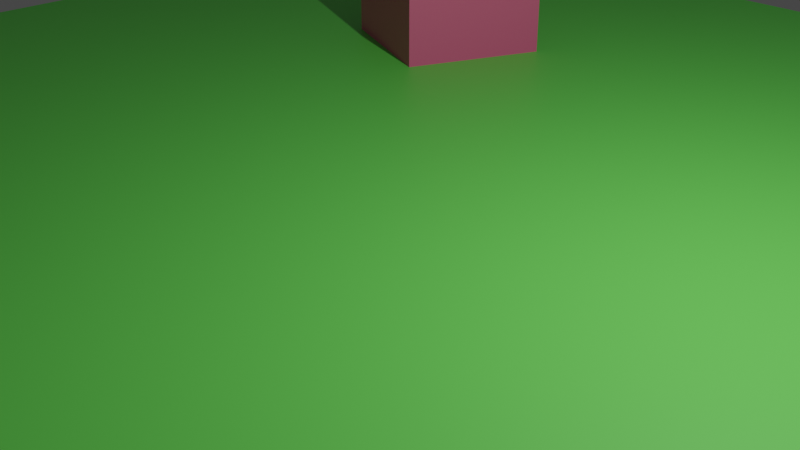 # Source: map.blend  (saved by Blender 3.3.6; exported with 4.5.12 LTS)
import bpy
from mathutils import Matrix  # noqa: F401  (used for matrix-valued properties, if any)

bpy.ops.wm.read_factory_settings(use_empty=True)
scene = bpy.context.scene
scene.name = 'Scene'

# ---- collections
col_collection = bpy.data.collections.new('Collection'); scene.collection.children.link(col_collection)

# ---- materials (node trees are filled in below, after node groups)
mat_field = bpy.data.materials.new('field')
mat_field.use_transparent_shadow = False
mat_box = bpy.data.materials.new('box')
mat_box.use_transparent_shadow = False

# ---- material node trees
mat_field.use_nodes = True; mat_field.node_tree.nodes.clear()
_N = mat_field.node_tree.nodes; _L = mat_field.node_tree.links
n0 = _N.new('ShaderNodeBsdfPrincipled'); n0.name = 'Principled BSDF'; n0.location = (10, 300)
n0.distribution = 'GGX'
n0.subsurface_method = 'RANDOM_WALK_SKIN'
n0.inputs[0].default_value = (0.1535, 0.8, 0.1047, 1.0)
n0.inputs[3].default_value = 1.45
n0.inputs[27].default_value = (0.0, 0.0, 0.0, 1.0)
n0.inputs[28].default_value = 1.0
n1 = _N.new('ShaderNodeOutputMaterial'); n1.name = 'Material Output'; n1.location = (300, 300)
_L.new(n0.outputs[0], n1.inputs[0])
n1.is_active_output = True
mat_box.use_nodes = True; mat_box.node_tree.nodes.clear()
_N = mat_box.node_tree.nodes; _L = mat_box.node_tree.links
n0 = _N.new('ShaderNodeBsdfPrincipled'); n0.name = 'Principled BSDF'; n0.location = (10, 300)
n0.distribution = 'GGX'
n0.subsurface_method = 'RANDOM_WALK_SKIN'
n0.inputs[0].default_value = (0.8, 0.1327, 0.2921, 1.0)
n0.inputs[3].default_value = 1.45
n0.inputs[27].default_value = (0.0, 0.0, 0.0, 1.0)
n0.inputs[28].default_value = 1.0
n1 = _N.new('ShaderNodeOutputMaterial'); n1.name = 'Material Output'; n1.location = (300, 300)
_L.new(n0.outputs[0], n1.inputs[0])
n1.is_active_output = True

# ---- world
world_world = bpy.data.worlds.new('World'); scene.world = world_world
world_world.use_nodes = True; world_world.node_tree.nodes.clear()
_N = world_world.node_tree.nodes; _L = world_world.node_tree.links
n0 = _N.new('ShaderNodeOutputWorld'); n0.name = 'World Output'; n0.location = (300, 300)
n1 = _N.new('ShaderNodeBackground'); n1.name = 'Background'; n1.location = (10, 300)
n1.inputs[0].default_value = (0.05088, 0.05088, 0.05088, 1.0)
_L.new(n1.outputs[0], n0.inputs[0])
n0.is_active_output = True
world_world.color = (0.05088, 0.05088, 0.05088)
world_world.use_sun_shadow = False
world_world.sun_shadow_jitter_overblur = 0.0

# ---- cameras
cam_camera = bpy.data.cameras.new('Camera')
cam_camera.clip_end = 100.0
cam_camera.ortho_scale = 7.314

# ---- lights
light_light = bpy.data.lights.new('Light', 'POINT')
light_light.transmission_factor = 0.0
light_light.energy = 1000.0
light_light.shadow_soft_size = 0.1
light_light.shadow_maximum_resolution = 0.006
light_light.use_absolute_resolution = True

# ---- meshes
me_plane = bpy.data.meshes.new('Plane')
me_plane.from_pydata([(-1.0, -1.0, 0.0), (1.0, -1.0, 0.0), (-1.0, 1.0, 0.0), (1.0, 1.0, 0.0)], [], [(0, 1, 3, 2)])
_uv = me_plane.uv_layers.new(name='UVMap')
_uv.uv.foreach_set('vector', [0.0, 0.0, 1.0, 0.0, 1.0, 1.0, 0.0, 1.0])
me_plane.materials.append(mat_field)
me_plane.update()
me_cube_001 = bpy.data.meshes.new('Cube.001')
me_cube_001.from_pydata([(-1.0, -1.0, -1.0), (-1.0, -1.0, 1.0), (-1.0, 1.0, -1.0), (-1.0, 1.0, 1.0), (1.0, -1.0, -1.0), (1.0, -1.0, 1.0), (1.0, 1.0, -1.0), (1.0, 1.0, 1.0)], [], [(0, 1, 3, 2), (2, 3, 7, 6), (6, 7, 5, 4), (4, 5, 1, 0), (2, 6, 4, 0), (7, 3, 1, 5)])
_uv = me_cube_001.uv_layers.new(name='UVMap')
_uv.uv.foreach_set('vector', [0.375, 0.0, 0.625, 0.0, 0.625, 0.25, 0.375, 0.25, 0.375, 0.25, 0.625, 0.25, 0.625, 0.5, 0.375, 0.5, 0.375, 0.5, 0.625, 0.5, 0.625, 0.75, 0.375, 0.75, 0.375, 0.75, 0.625, 0.75, 0.625, 1.0, 0.375, 1.0, 0.125, 0.5, 0.375, 0.5, 0.375, 0.75, 0.125, 0.75, 0.625, 0.5, 0.875, 0.5, 0.875, 0.75, 0.625, 0.75])
me_cube_001.materials.append(mat_box)
me_cube_001.update()

# ---- objects
ob_light = bpy.data.objects.new('Light', light_light)
ob_camera = bpy.data.objects.new('Camera', cam_camera)
ob_plane = bpy.data.objects.new('Plane', me_plane)
ob_cube = bpy.data.objects.new('Cube', me_cube_001)

# ---- transforms, parenting, visibility, modifiers, constraints
ob_light.location = (4.076, 1.005, 5.904)
ob_light.rotation_euler = (0.6503, 0.05522, 1.866)
ob_light.lock_rotations_4d = False
ob_light.empty_display_type = 'ARROWS'
ob_light.color = (0.0, 0.0, 0.0, 0.0)
ob_light.lineart.crease_threshold = 0.0
ob_camera.location = (7.359, -6.926, 4.958)
ob_camera.rotation_euler = (1.109, 0.0, 0.8149)
ob_camera.lock_rotations_4d = False
ob_camera.empty_display_type = 'ARROWS'
ob_camera.color = (0.0, 0.0, 0.0, 0.0)
ob_camera.display_type = 'WIRE'
ob_camera.lineart.crease_threshold = 0.0
ob_plane.location = (0.0, 0.0, 0.0)
ob_plane.scale = (10.0, 10.0, 10.0)
ob_cube.location = (-3.962, 4.707, 0.0)
ob_cube.rotation_euler = (0.0, -0.0, -0.3861)
ob_cube.display_type = 'SOLID'

# ---- collection membership
col_collection.objects.link(ob_light)
col_collection.objects.link(ob_camera)
col_collection.objects.link(ob_plane)
col_collection.objects.link(ob_cube)

# ---- scene / render settings (as saved in the file)
scene.camera = ob_camera
scene.frame_start = 1; scene.frame_end = 250; scene.frame_set(1)
scene.render.engine = 'BLENDER_EEVEE_NEXT'
scene.render.fps = 60
scene.cycles.sampling_pattern = 'TABULATED_SOBOL'
scene.cycles.use_light_tree = False
scene.view_settings.view_transform = 'Filmic'
bpy.context.view_layer.update()

